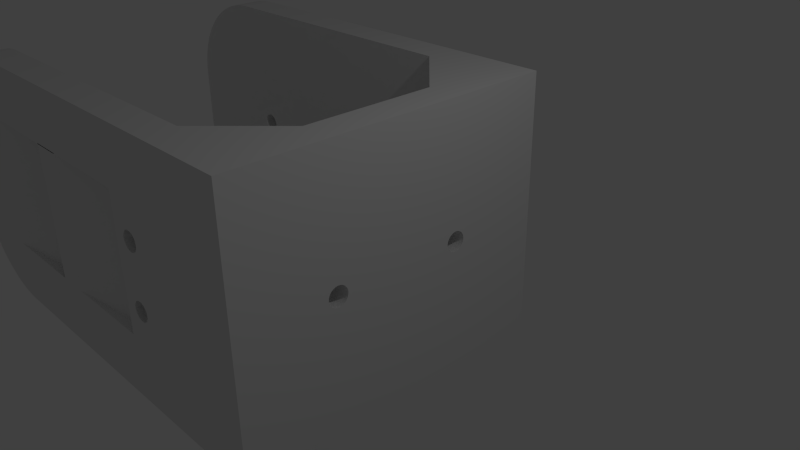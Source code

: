 # Source: holder_print.blend  (saved by Blender 2.69.0; exported with 4.5.12 LTS)
import bpy
from mathutils import Matrix  # noqa: F401  (used for matrix-valued properties, if any)

bpy.ops.wm.read_factory_settings(use_empty=True)
scene = bpy.context.scene
scene.name = 'Scene'

# ---- collections
col_collection_1 = bpy.data.collections.new('Collection 1'); scene.collection.children.link(col_collection_1)

# ---- world
world_world = bpy.data.worlds.new('World'); scene.world = world_world
world_world.color = (0.05088, 0.05088, 0.05088)
world_world.use_sun_shadow = False
world_world.sun_shadow_jitter_overblur = 0.0
world_world.cycles.sampling_method = 'MANUAL'
world_world.cycles.sample_map_resolution = 256

# ---- cameras
cam_camera = bpy.data.cameras.new('Camera')
cam_camera.clip_end = 100.0
cam_camera.lens = 35.0
cam_camera.sensor_width = 32.0
cam_camera.sensor_height = 18.0
cam_camera.ortho_scale = 7.314
cam_camera.dof.focus_distance = 0.0
cam_camera.dof.aperture_fstop = 128.0

# ---- lights
light_lamp = bpy.data.lights.new('Lamp', 'POINT')
light_lamp.transmission_factor = 0.0
light_lamp.cutoff_distance = 30.0
light_lamp.energy = 100.0
light_lamp.shadow_buffer_clip_start = 1.001
light_lamp.shadow_soft_size = 0.1
light_lamp.shadow_maximum_resolution = 0.006
light_lamp.use_absolute_resolution = True
light_lamp.cycles.use_multiple_importance_sampling = False

# ---- meshes
me_plane_001 = bpy.data.meshes.new('Plane.001')
me_plane_001.from_pydata([(0.003083, -2.0, 2.0), (-0.003085, -2.0, -2.0), (0.003085, 2.0, 2.0), (-0.003083, 2.0, -2.0), (-5.058, 2.0, -0.1308), (-5.084, 2.0, -0.1169), (-5.106, 2.0, -0.09819), (-5.125, 2.0, -0.07543), (-5.139, 2.0, -0.04948), (-5.147, 2.0, -0.02133), (-5.15, 2.0, 0.007939), (-5.147, 2.0, 0.0372), (-5.138, 2.0, 0.06532), (-5.125, 2.0, 0.09124), (-5.106, 2.0, 0.1139), (-5.083, 2.0, 0.1326), (-5.057, 2.0, 0.1464), (-5.029, 2.0, 0.1549), (-4.971, 2.0, 0.1548), (-4.942, 2.0, 0.1462), (-4.916, 2.0, 0.1323), (-4.894, 2.0, 0.1136), (-4.875, 2.0, 0.09085), (-4.861, 2.0, 0.0649), (-4.853, 2.0, 0.03675), (-4.85, 2.0, 0.007477), (-4.853, 2.0, -0.02178), (-4.862, 2.0, -0.04991), (-4.875, 2.0, -0.07582), (-4.894, 2.0, -0.09852), (-4.917, 2.0, -0.1171), (-4.943, 2.0, -0.131), (-4.971, 2.0, -0.1395), (-5.029, 2.0, -0.1394), (-1.003, -2.0, -1.998), (-0.9969, -2.0, 2.002), (-6.052, -2.0, -0.9907), (-1.952, -2.0, -0.997), (-1.948, -2.0, 1.097), (-6.048, -2.0, 1.103), (-6.456, -2.0, 0.6485), (-6.482, -2.0, 0.6347), (-6.505, -2.0, 0.6161), (-6.524, -2.0, 0.5934), (-6.538, -2.0, 0.5675), (-6.546, -2.0, 0.5394), (-1.656, -2.0, 0.6411), (-1.628, -2.0, 0.6496), (-1.57, -2.0, 0.6495), (-1.542, -2.0, 0.641), (-1.516, -2.0, 0.6271), (-1.493, -2.0, 0.6084), (-1.474, -2.0, 0.5856), (-1.461, -2.0, 0.5597), (-1.452, -2.0, 0.5315), (-1.449, -2.0, 0.5022), (-1.452, -2.0, 0.473), (-1.461, -2.0, 0.4449), (-1.475, -2.0, 0.4189), (-1.493, -2.0, 0.3962), (-1.516, -2.0, 0.3776), (-1.542, -2.0, 0.3638), (-6.428, -2.0, 0.657), (-6.37, -2.0, 0.6569), (-6.342, -2.0, 0.6484), (-1.571, -2.0, -0.3505), (-1.63, -2.0, -0.3504), (-1.57, -2.0, 0.3553), (-1.629, -2.0, 0.3554), (-1.657, -2.0, 0.364), (-1.683, -2.0, 0.3779), (-1.705, -2.0, 0.3966), (-1.724, -2.0, 0.4193), (-1.738, -2.0, 0.4453), (-1.746, -2.0, 0.4734), (-1.749, -2.0, 0.5027), (-1.746, -2.0, 0.532), (-1.738, -2.0, 0.5601), (-1.724, -2.0, 0.586), (-1.705, -2.0, 0.6087), (-1.682, -2.0, 0.6273), (-6.549, -2.0, 0.5101), (-6.546, -2.0, 0.4808), (-6.538, -2.0, 0.4527), (-6.524, -2.0, 0.4267), (-1.658, -2.0, -0.636), (-1.63, -2.0, -0.6446), (-1.572, -2.0, -0.6447), (-1.544, -2.0, -0.6362), (-1.518, -2.0, -0.6224), (-1.495, -2.0, -0.6038), (-1.476, -2.0, -0.5811), (-1.462, -2.0, -0.5551), (-1.454, -2.0, -0.527), (-1.451, -2.0, -0.4978), (-1.454, -2.0, -0.4685), (-1.462, -2.0, -0.4403), (-1.476, -2.0, -0.4144), (-1.495, -2.0, -0.3916), (-1.517, -2.0, -0.3729), (-1.543, -2.0, -0.359), (-1.658, -2.0, -0.3589), (-1.684, -2.0, -0.3727), (-1.707, -2.0, -0.3913), (-1.725, -2.0, -0.414), (-1.739, -2.0, -0.4399), (-1.748, -2.0, -0.468), (-1.751, -2.0, -0.4973), (-1.748, -2.0, -0.5266), (-1.739, -2.0, -0.5547), (-1.726, -2.0, -0.5807), (-1.707, -2.0, -0.6034), (-1.684, -2.0, -0.6221), (-6.505, -2.0, 0.404), (-6.483, -2.0, 0.3853), (-6.457, -2.0, 0.3714), (-6.43, -2.0, -0.343), (-6.371, -2.0, -0.3431), (-6.343, -2.0, -0.3516), (-6.429, -2.0, 0.3628), (-6.37, -2.0, 0.3627), (-6.342, -2.0, 0.3712), (-6.316, -2.0, 0.385), (-6.293, -2.0, 0.4036), (-6.275, -2.0, 0.4263), (-6.261, -2.0, 0.4523), (-6.252, -2.0, 0.4804), (-6.249, -2.0, 0.5096), (-6.252, -2.0, 0.5389), (-6.261, -2.0, 0.5671), (-6.274, -2.0, 0.593), (-6.293, -2.0, 0.6158), (-6.316, -2.0, 0.6345), (-6.344, -2.0, -0.6288), (-6.372, -2.0, -0.6373), (-6.43, -2.0, -0.6372), (-6.458, -2.0, -0.6286), (-6.484, -2.0, -0.6147), (-6.507, -2.0, -0.596), (-6.526, -2.0, -0.5733), (-6.539, -2.0, -0.5473), (-6.548, -2.0, -0.5192), (-6.551, -2.0, -0.4899), (-6.548, -2.0, -0.4606), (-6.539, -2.0, -0.4325), (-6.525, -2.0, -0.4066), (-6.507, -2.0, -0.3839), (-6.484, -2.0, -0.3653), (-6.458, -2.0, -0.3515), (-6.317, -2.0, -0.3655), (-6.295, -2.0, -0.3842), (-6.276, -2.0, -0.407), (-6.262, -2.0, -0.4329), (-6.254, -2.0, -0.4611), (-6.251, -2.0, -0.4904), (-6.254, -2.0, -0.5196), (-6.262, -2.0, -0.5477), (-6.276, -2.0, -0.5737), (-6.295, -2.0, -0.5964), (-6.318, -2.0, -0.615), (0.003085, 2.5, 2.0), (-0.003083, 2.5, -2.0), (-5.058, 2.5, -0.1308), (-5.084, 2.5, -0.1169), (-5.106, 2.5, -0.09819), (-5.125, 2.5, -0.07543), (-5.139, 2.5, -0.04948), (-5.147, 2.5, -0.02133), (-5.15, 2.5, 0.007939), (-5.147, 2.5, 0.0372), (-5.138, 2.5, 0.06532), (-5.125, 2.5, 0.09124), (-5.106, 2.5, 0.1139), (-5.083, 2.5, 0.1326), (-5.057, 2.5, 0.1464), (-5.029, 2.5, 0.1549), (-4.971, 2.5, 0.1548), (-4.942, 2.5, 0.1462), (-4.916, 2.5, 0.1323), (-4.894, 2.5, 0.1136), (-4.875, 2.5, 0.09085), (-4.861, 2.5, 0.0649), (-4.853, 2.5, 0.03675), (-4.85, 2.5, 0.007477), (-4.853, 2.5, -0.02178), (-4.862, 2.5, -0.04991), (-4.875, 2.5, -0.07582), (-4.894, 2.5, -0.09852), (-4.917, 2.5, -0.1171), (-4.943, 2.5, -0.131), (-4.971, 2.5, -0.1395), (-5.029, 2.5, -0.1394), (0.003087, -2.5, 2.0), (-0.003081, -2.5, -2.0), (-1.003, -2.5, -1.998), (-0.9969, -2.5, 2.002), (-6.052, -2.5, -0.9907), (-1.952, -2.5, -0.997), (-1.948, -2.5, 1.097), (-6.048, -2.5, 1.103), (-6.456, -2.5, 0.6485), (-6.482, -2.5, 0.6347), (-6.505, -2.5, 0.6161), (-6.524, -2.5, 0.5934), (-6.538, -2.5, 0.5675), (-6.546, -2.5, 0.5394), (-1.656, -2.5, 0.6411), (-1.628, -2.5, 0.6496), (-1.57, -2.5, 0.6495), (-1.542, -2.5, 0.641), (-1.516, -2.5, 0.6271), (-1.493, -2.5, 0.6084), (-1.474, -2.5, 0.5856), (-1.461, -2.5, 0.5597), (-1.452, -2.5, 0.5315), (-1.449, -2.5, 0.5022), (-1.452, -2.5, 0.473), (-1.461, -2.5, 0.4449), (-1.475, -2.5, 0.4189), (-1.493, -2.5, 0.3962), (-1.516, -2.5, 0.3776), (-1.542, -2.5, 0.3638), (-6.428, -2.5, 0.657), (-6.37, -2.5, 0.6569), (-6.342, -2.5, 0.6484), (-1.571, -2.5, -0.3505), (-1.63, -2.5, -0.3504), (-1.57, -2.5, 0.3553), (-1.629, -2.5, 0.3554), (-1.657, -2.5, 0.364), (-1.683, -2.5, 0.3779), (-1.705, -2.5, 0.3966), (-1.724, -2.5, 0.4193), (-1.738, -2.5, 0.4453), (-1.746, -2.5, 0.4734), (-1.749, -2.5, 0.5027), (-1.746, -2.5, 0.532), (-1.738, -2.5, 0.5601), (-1.724, -2.5, 0.586), (-1.705, -2.5, 0.6087), (-1.682, -2.5, 0.6273), (-6.549, -2.5, 0.5101), (-6.546, -2.5, 0.4808), (-6.538, -2.5, 0.4527), (-6.524, -2.5, 0.4267), (-1.658, -2.5, -0.636), (-1.63, -2.5, -0.6446), (-1.572, -2.5, -0.6447), (-1.544, -2.5, -0.6362), (-1.518, -2.5, -0.6224), (-1.495, -2.5, -0.6038), (-1.476, -2.5, -0.5811), (-1.462, -2.5, -0.5551), (-1.454, -2.5, -0.527), (-1.451, -2.5, -0.4978), (-1.454, -2.5, -0.4685), (-1.462, -2.5, -0.4403), (-1.476, -2.5, -0.4144), (-1.495, -2.5, -0.3916), (-1.517, -2.5, -0.3729), (-1.543, -2.5, -0.359), (-1.658, -2.5, -0.3589), (-1.684, -2.5, -0.3727), (-1.707, -2.5, -0.3913), (-1.725, -2.5, -0.414), (-1.739, -2.5, -0.4399), (-1.748, -2.5, -0.468), (-1.751, -2.5, -0.4973), (-1.748, -2.5, -0.5266), (-1.739, -2.5, -0.5547), (-1.726, -2.5, -0.5807), (-1.707, -2.5, -0.6034), (-1.684, -2.5, -0.6221), (-6.505, -2.5, 0.404), (-6.483, -2.5, 0.3853), (-6.457, -2.5, 0.3714), (-6.43, -2.5, -0.343), (-6.371, -2.5, -0.3431), (-6.343, -2.5, -0.3516), (-6.429, -2.5, 0.3628), (-6.37, -2.5, 0.3627), (-6.342, -2.5, 0.3712), (-6.316, -2.5, 0.385), (-6.293, -2.5, 0.4036), (-6.275, -2.5, 0.4263), (-6.261, -2.5, 0.4523), (-6.252, -2.5, 0.4804), (-6.249, -2.5, 0.5096), (-6.252, -2.5, 0.5389), (-6.261, -2.5, 0.5671), (-6.274, -2.5, 0.593), (-6.293, -2.5, 0.6158), (-6.316, -2.5, 0.6345), (-6.344, -2.5, -0.6288), (-6.372, -2.5, -0.6373), (-6.43, -2.5, -0.6372), (-6.458, -2.5, -0.6286), (-6.484, -2.5, -0.6147), (-6.507, -2.5, -0.596), (-6.526, -2.5, -0.5733), (-6.539, -2.5, -0.5473), (-6.548, -2.5, -0.5192), (-6.551, -2.5, -0.4899), (-6.548, -2.5, -0.4606), (-6.539, -2.5, -0.4325), (-6.525, -2.5, -0.4066), (-6.507, -2.5, -0.3839), (-6.484, -2.5, -0.3653), (-6.458, -2.5, -0.3515), (-6.317, -2.5, -0.3655), (-6.295, -2.5, -0.3842), (-6.276, -2.5, -0.407), (-6.262, -2.5, -0.4329), (-6.254, -2.5, -0.4611), (-6.251, -2.5, -0.4904), (-6.254, -2.5, -0.5196), (-6.262, -2.5, -0.5477), (-6.276, -2.5, -0.5737), (-6.295, -2.5, -0.5964), (-6.318, -2.5, -0.615), (-0.0001289, -1.125, -0.08334), (-8.888e-05, -1.139, -0.0574), (-4.55e-05, -1.147, -0.02926), (-3.749e-07, -1.15, -1.032e-07), (4.475e-05, -1.147, 0.02926), (8.814e-05, -1.139, 0.0574), (0.0001281, -1.125, 0.08334), (0.0001632, -1.106, 0.1061), (0.000192, -1.083, 0.1247), (0.0002133, -1.057, 0.1386), (0.0002265, -1.029, 0.1471), (0.000231, -1.0, 0.15), (0.0002265, -0.9707, 0.1471), (0.0002134, -0.9426, 0.1386), (0.000192, -0.9167, 0.1247), (0.0001633, -0.8939, 0.1061), (0.0001282, -0.8753, 0.08334), (8.823e-05, -0.8614, 0.0574), (4.484e-05, -0.8529, 0.02926), (-2.771e-07, -0.85, -1.074e-07), (-4.54e-05, -0.8529, -0.02926), (-8.879e-05, -0.8614, -0.0574), (-0.0001288, -0.8753, -0.08334), (-0.0001638, -0.8939, -0.1061), (-0.0001926, -0.9167, -0.1247), (-0.000214, -0.9426, -0.1386), (-0.0002272, -0.9707, -0.1471), (-0.0002316, -1.0, -0.15), (-0.0002272, -1.029, -0.1471), (-0.000214, -1.057, -0.1386), (-0.0001927, -1.083, -0.1247), (-0.0001639, -1.106, -0.1061), (-0.0001281, 1.125, -0.08334), (-8.814e-05, 1.139, -0.0574), (-4.475e-05, 1.147, -0.02926), (3.747e-07, 1.15, -3.239e-08), (4.55e-05, 1.147, 0.02926), (8.888e-05, 1.139, 0.0574), (0.0001289, 1.125, 0.08334), (0.0001639, 1.106, 0.1061), (0.0001927, 1.083, 0.1247), (0.000214, 1.057, 0.1386), (0.0002272, 1.029, 0.1471), (0.0002316, 1.0, 0.15), (0.0002272, 0.9707, 0.1471), (0.000214, 0.9426, 0.1386), (0.0001926, 0.9167, 0.1247), (0.0001638, 0.8939, 0.1061), (0.0001288, 0.8753, 0.08334), (8.879e-05, 0.8614, 0.0574), (4.54e-05, 0.8529, 0.02926), (2.769e-07, 0.85, -5.504e-08), (-4.484e-05, 0.8529, -0.02926), (-8.823e-05, 0.8614, -0.0574), (-0.0001282, 0.8753, -0.08334), (-0.0001633, 0.8939, -0.1061), (-0.000192, 0.9167, -0.1247), (-0.0002134, 0.9426, -0.1386), (-0.0002265, 0.9707, -0.1471), (-0.000231, 1.0, -0.15), (-0.0002265, 1.029, -0.1471), (-0.0002133, 1.057, -0.1386), (-0.000192, 1.083, -0.1247), (-0.0001632, 1.106, -0.1061), (0.5031, -2.0, 2.0), (0.4969, -2.0, -2.0), (0.5031, 2.0, 2.0), (0.4969, 2.0, -2.0), (0.5031, 2.5, 2.0), (0.4969, 2.5, -2.0), (0.5031, -2.5, 2.0), (0.4969, -2.5, -2.0), (0.4999, -1.125, -0.08364), (0.4999, -1.139, -0.05771), (0.5, -1.147, -0.02957), (0.5, -1.15, -0.0003085), (0.5, -1.147, 0.02896), (0.5001, -1.139, 0.05709), (0.5001, -1.125, 0.08303), (0.5002, -1.106, 0.1058), (0.5002, -1.083, 0.1244), (0.5002, -1.057, 0.1383), (0.5002, -1.029, 0.1468), (0.5002, -1.0, 0.1497), (0.5002, -0.9707, 0.1468), (0.5002, -0.9426, 0.1383), (0.5002, -0.9167, 0.1244), (0.5002, -0.8939, 0.1058), (0.5001, -0.8753, 0.08303), (0.5001, -0.8614, 0.05709), (0.5, -0.8529, 0.02896), (0.5, -0.85, -0.0003085), (0.5, -0.8529, -0.02957), (0.4999, -0.8614, -0.05771), (0.4999, -0.8753, -0.08364), (0.4998, -0.8939, -0.1064), (0.4998, -0.9167, -0.125), (0.4998, -0.9426, -0.1389), (0.4998, -0.9707, -0.1474), (0.4998, -1.0, -0.1503), (0.4998, -1.029, -0.1474), (0.4998, -1.057, -0.1389), (0.4998, -1.083, -0.125), (0.4998, -1.106, -0.1064), (0.4999, 1.125, -0.08364), (0.4999, 1.139, -0.05771), (0.5, 1.147, -0.02957), (0.5, 1.15, -0.0003084), (0.5, 1.147, 0.02896), (0.5001, 1.139, 0.05709), (0.5001, 1.125, 0.08303), (0.5002, 1.106, 0.1058), (0.5002, 1.083, 0.1244), (0.5002, 1.057, 0.1383), (0.5002, 1.029, 0.1468), (0.5002, 1.0, 0.1497), (0.5002, 0.9707, 0.1468), (0.5002, 0.9426, 0.1383), (0.5002, 0.9167, 0.1244), (0.5002, 0.8939, 0.1058), (0.5001, 0.8753, 0.08303), (0.5001, 0.8614, 0.05709), (0.5, 0.8529, 0.02896), (0.5, 0.85, -0.0003084), (0.5, 0.8529, -0.02957), (0.4999, 0.8614, -0.05771), (0.4999, 0.8753, -0.08364), (0.4998, 0.8939, -0.1064), (0.4998, 0.9167, -0.125), (0.4998, 0.9426, -0.1389), (0.4998, 0.9707, -0.1474), (0.4998, 1.0, -0.1503), (0.4998, 1.029, -0.1474), (0.4998, 1.057, -0.1389), (0.4998, 1.083, -0.125), (0.4998, 1.106, -0.1064), (-5.497, 2.0, 2.008), (-6.999, 2.0, 0.5108), (-5.884, 2.0, 1.006), (-5.615, 2.0, 2.004), (-5.732, 2.0, 1.99), (-5.847, 2.0, 1.968), (-5.961, 2.0, 1.936), (-6.071, 2.0, 1.895), (-6.178, 2.0, 1.846), (-6.281, 2.0, 1.789), (-6.379, 2.0, 1.723), (-6.472, 2.0, 1.651), (-6.558, 2.0, 1.571), (-6.638, 2.0, 1.484), (-6.711, 2.0, 1.392), (-6.777, 2.0, 1.294), (-6.835, 2.0, 1.192), (-6.884, 2.0, 1.085), (-6.925, 2.0, 0.9742), (-6.957, 2.0, 0.8609), (-6.98, 2.0, 0.7454), (-6.994, 2.0, 0.6285), (-7.001, 2.0, -0.4892), (-5.503, 2.0, -1.992), (-5.974, 2.0, -0.898), (-6.996, 2.0, -0.6069), (-6.983, 2.0, -0.7239), (-6.96, 2.0, -0.8394), (-6.928, 2.0, -0.9528), (-6.887, 2.0, -1.063), (-6.838, 2.0, -1.17), (-6.781, 2.0, -1.273), (-6.716, 2.0, -1.371), (-6.643, 2.0, -1.464), (-6.563, 2.0, -1.551), (-6.477, 2.0, -1.631), (-6.384, 2.0, -1.704), (-6.286, 2.0, -1.769), (-6.184, 2.0, -1.827), (-6.077, 2.0, -1.876), (-5.966, 2.0, -1.917), (-5.853, 2.0, -1.95), (-5.738, 2.0, -1.973), (-5.621, 2.0, -1.987), (-7.001, -2.0, -0.4892), (-5.503, -2.0, -1.992), (-6.305, -2.0, -0.9907), (-6.996, -2.0, -0.6069), (-6.983, -2.0, -0.7239), (-6.96, -2.0, -0.8394), (-6.928, -2.0, -0.9528), (-6.887, -2.0, -1.063), (-6.838, -2.0, -1.17), (-6.781, -2.0, -1.273), (-6.716, -2.0, -1.371), (-6.643, -2.0, -1.464), (-6.563, -2.0, -1.551), (-6.477, -2.0, -1.631), (-6.384, -2.0, -1.704), (-6.286, -2.0, -1.769), (-6.184, -2.0, -1.827), (-6.077, -2.0, -1.876), (-5.966, -2.0, -1.917), (-5.853, -2.0, -1.95), (-5.738, -2.0, -1.973), (-5.621, -2.0, -1.987), (-5.497, -2.0, 2.008), (-6.999, -2.0, 0.5108), (-5.615, -2.0, 2.004), (-5.732, -2.0, 1.99), (-5.847, -2.0, 1.968), (-5.961, -2.0, 1.936), (-6.071, -2.0, 1.895), (-6.178, -2.0, 1.846), (-6.281, -2.0, 1.789), (-6.379, -2.0, 1.723), (-6.472, -2.0, 1.651), (-6.558, -2.0, 1.571), (-6.638, -2.0, 1.484), (-6.711, -2.0, 1.392), (-6.777, -2.0, 1.294), (-6.835, -2.0, 1.192), (-6.884, -2.0, 1.085), (-6.925, -2.0, 0.9742), (-6.957, -2.0, 0.8609), (-6.98, -2.0, 0.7454), (-6.994, -2.0, 0.6285), (-6.999, 2.5, 0.5108), (-5.497, 2.5, 2.008), (-5.886, 2.5, 1.003), (-6.994, 2.5, 0.6285), (-6.98, 2.5, 0.7454), (-6.957, 2.5, 0.8609), (-6.925, 2.5, 0.9742), (-6.884, 2.5, 1.085), (-6.835, 2.5, 1.192), (-6.777, 2.5, 1.294), (-6.711, 2.5, 1.392), (-6.638, 2.5, 1.484), (-6.558, 2.5, 1.571), (-6.472, 2.5, 1.651), (-6.379, 2.5, 1.723), (-6.281, 2.5, 1.789), (-6.178, 2.5, 1.846), (-6.071, 2.5, 1.895), (-5.961, 2.5, 1.936), (-5.847, 2.5, 1.968), (-5.732, 2.5, 1.99), (-5.615, 2.5, 2.004), (-5.503, 2.5, -1.992), (-7.001, 2.5, -0.4892), (-5.918, 2.5, -0.9531), (-5.621, 2.5, -1.987), (-5.738, 2.5, -1.973), (-5.853, 2.5, -1.95), (-5.966, 2.5, -1.917), (-6.077, 2.5, -1.876), (-6.184, 2.5, -1.827), (-6.286, 2.5, -1.769), (-6.384, 2.5, -1.704), (-6.477, 2.5, -1.631), (-6.563, 2.5, -1.551), (-6.643, 2.5, -1.464), (-6.716, 2.5, -1.371), (-6.781, 2.5, -1.273), (-6.838, 2.5, -1.17), (-6.887, 2.5, -1.063), (-6.928, 2.5, -0.9528), (-6.96, 2.5, -0.8394), (-6.983, 2.5, -0.7239), (-6.996, 2.5, -0.6069), (-5.503, -2.5, -1.992), (-7.001, -2.5, -0.4892), (-6.261, -2.499, -1.292), (-5.621, -2.5, -1.987), (-5.738, -2.5, -1.973), (-5.853, -2.5, -1.95), (-5.966, -2.5, -1.917), (-6.077, -2.5, -1.876), (-6.184, -2.5, -1.827), (-6.286, -2.5, -1.769), (-6.384, -2.5, -1.704), (-6.477, -2.5, -1.631), (-6.563, -2.5, -1.551), (-6.643, -2.5, -1.464), (-6.716, -2.5, -1.371), (-6.781, -2.5, -1.273), (-6.838, -2.5, -1.17), (-6.887, -2.5, -1.063), (-6.928, -2.5, -0.9528), (-6.96, -2.5, -0.8394), (-6.983, -2.5, -0.7239), (-6.996, -2.5, -0.6069), (-6.999, -2.5, 0.5108), (-5.497, -2.5, 2.008), (-6.994, -2.5, 0.6285), (-6.98, -2.5, 0.7454), (-6.957, -2.5, 0.8609), (-6.925, -2.5, 0.9742), (-6.884, -2.5, 1.085), (-6.835, -2.5, 1.192), (-6.777, -2.5, 1.294), (-6.711, -2.5, 1.392), (-6.638, -2.5, 1.484), (-6.558, -2.5, 1.571), (-6.472, -2.5, 1.651), (-6.379, -2.5, 1.723), (-6.281, -2.5, 1.789), (-6.178, -2.5, 1.846), (-6.071, -2.5, 1.895), (-5.961, -2.5, 1.936), (-5.847, -2.5, 1.968), (-5.732, -2.5, 1.99), (-5.615, -2.5, 2.004), (-6.05, -2.5, 0.009329), (-1.95, -2.5, 0.003007), (-1.949, -2.5, 0.503), (-1.951, -2.5, -0.497), (0.5, -2.5, -0.0003085), (0.5015, -2.5, 0.9997), (0.4985, -2.5, -1.0), (0.5023, -2.5, 1.5), (0.4977, -2.5, -1.5), (0.5008, -2.5, 0.4997), (0.4992, -2.5, -0.5003), (0.5027, -2.5, 1.75), (0.4973, -2.5, -1.75), (0.5004, -2.5, 0.2497), (0.4996, -2.5, -0.2503), (0.5019, -2.5, 1.25), (0.4981, -2.5, -1.25), (0.5012, -2.5, 0.7497), (0.4988, -2.5, -0.7503), (-1.95, -2.0, 0.003007), (-1.949, -2.0, 0.503), (-1.951, -2.0, -0.497), (-1.949, -2.0, 0.753), (-1.951, -2.0, -0.747), (-1.95, -2.0, 0.253), (-1.95, -2.0, -0.247), (-6.518e-07, -2.0, -9.139e-08), (-0.001543, -2.0, -1.0), (-2.977, -2.0, -0.9954), (-4.002, -2.25, -0.9938), (-0.0007716, -2.0, -0.5), (-6.052, -2.25, -0.9907), (-1.952, -2.25, -0.997), (-0.0003861, -2.0, -0.25), (0.0003848, -2.0, 0.25), (-4.002, -2.5, -0.9938), (-0.001157, -2.0, -0.75), (-4.002, -2.0, -0.9938), (-6.05, -2.0, 0.009329), (-6.051, -2.0, -0.4907), (-6.049, -2.0, 0.5093), (-6.051, -2.0, -0.7407), (-6.049, -2.0, 0.7593), (-6.05, -2.0, -0.2407), (-6.05, -2.0, 0.2593), (-2.977, -2.5, -0.9954), (-1.952, -2.375, -0.997), (-6.052, -2.375, -0.9907), (-4.002, -2.125, -0.9938), (-2.977, -2.25, -0.9954), (-5.027, -2.25, -0.9923), (-6.052, -2.125, -0.9907), (-1.952, -2.125, -0.997), (-5.027, -2.5, -0.9923), (-5.027, -2.0, -0.9923), (-4.002, -2.375, -0.9938), (-5.027, -2.375, -0.9923), (-5.027, -2.125, -0.9923), (-2.977, -2.125, -0.9954), (-2.977, -2.375, -0.9954), (-2.464, -2.0, -0.9962), (-2.464, -2.5, -0.9962), (-1.952, -2.438, -0.997), (-6.052, -2.438, -0.9907), (-4.002, -2.062, -0.9938), (-2.464, -2.25, -0.9962), (-5.539, -2.25, -0.9915), (-6.052, -2.062, -0.9907), (-1.952, -2.062, -0.997), (-5.539, -2.5, -0.9915), (-5.539, -2.0, -0.9915), (-4.002, -2.313, -0.9938), (-3.489, -2.0, -0.9946), (-3.489, -2.5, -0.9946), (-1.952, -2.313, -0.997), (-6.052, -2.312, -0.9907), (-4.002, -2.188, -0.9938), (-3.489, -2.25, -0.9946), (-4.514, -2.25, -0.993), (-6.052, -2.187, -0.9907), (-1.952, -2.188, -0.997), (-4.514, -2.5, -0.993), (-4.514, -2.0, -0.993), (-4.002, -2.438, -0.9938), (-5.539, -2.375, -0.9915), (-4.514, -2.375, -0.993), (-5.027, -2.313, -0.9923), (-5.027, -2.438, -0.9923), (-5.539, -2.125, -0.9915), (-4.514, -2.125, -0.993), (-5.027, -2.062, -0.9923), (-5.027, -2.187, -0.9923), (-3.489, -2.125, -0.9946), (-2.464, -2.125, -0.9962), (-2.977, -2.062, -0.9954), (-2.977, -2.188, -0.9954), (-3.489, -2.375, -0.9946), (-2.464, -2.375, -0.9962), (-2.977, -2.313, -0.9954), (-2.977, -2.438, -0.9954), (-5.539, -2.438, -0.9915), (-5.539, -2.187, -0.9915), (-3.489, -2.188, -0.9946), (-3.489, -2.438, -0.9946), (-5.539, -2.313, -0.9915), (-4.514, -2.313, -0.993), (-4.514, -2.438, -0.993), (-5.539, -2.062, -0.9915), (-4.514, -2.062, -0.993), (-4.514, -2.187, -0.993), (-3.489, -2.062, -0.9946), (-2.464, -2.062, -0.9962), (-2.464, -2.188, -0.9962), (-3.489, -2.313, -0.9946), (-2.464, -2.313, -0.9962), (-2.464, -2.438, -0.9962), (-3.998, -2.0, 1.1), (-3.998, -2.5, 1.1), (-6.048, -2.25, 1.103), (-1.948, -2.25, 1.097), (-3.998, -2.25, 1.1), (-5.023, -2.0, 1.102), (-5.023, -2.5, 1.102), (-6.048, -2.375, 1.103), (-1.948, -2.375, 1.097), (-2.973, -2.0, 1.098), (-2.973, -2.5, 1.098), (-6.048, -2.125, 1.103), (-1.948, -2.125, 1.097), (-2.973, -2.25, 1.098), (-5.023, -2.25, 1.102), (-3.998, -2.125, 1.1), (-3.998, -2.375, 1.1), (-2.973, -2.375, 1.098), (-2.973, -2.125, 1.098), (-5.023, -2.125, 1.102), (-5.023, -2.375, 1.102), (-5.536, -2.0, 1.102), (-5.536, -2.5, 1.102), (-6.048, -2.438, 1.103), (-1.948, -2.438, 1.097), (-2.461, -2.0, 1.098), (-2.461, -2.5, 1.098), (-6.048, -2.062, 1.103), (-1.948, -2.062, 1.097), (-2.461, -2.25, 1.098), (-5.536, -2.25, 1.102), (-3.998, -2.062, 1.1), (-3.998, -2.313, 1.1), (-4.511, -2.0, 1.101), (-4.511, -2.5, 1.101), (-6.048, -2.312, 1.103), (-1.948, -2.313, 1.097), (-3.486, -2.0, 1.099), (-3.486, -2.5, 1.099), (-6.048, -2.187, 1.103), (-1.948, -2.188, 1.097), (-3.486, -2.25, 1.099), (-4.511, -2.25, 1.101), (-3.998, -2.188, 1.1), (-3.998, -2.438, 1.1), (-2.461, -2.375, 1.098), (-3.486, -2.375, 1.099), (-2.973, -2.313, 1.098), (-2.973, -2.438, 1.098), (-2.461, -2.125, 1.098), (-3.486, -2.125, 1.099), (-2.973, -2.062, 1.098), (-2.973, -2.188, 1.098), (-4.511, -2.125, 1.101), (-5.536, -2.125, 1.102), (-5.023, -2.062, 1.102), (-5.023, -2.187, 1.102), (-4.511, -2.375, 1.101), (-5.536, -2.375, 1.102), (-5.023, -2.313, 1.102), (-5.023, -2.438, 1.102), (-2.461, -2.438, 1.098), (-2.461, -2.188, 1.098), (-4.511, -2.187, 1.101), (-4.511, -2.438, 1.101), (-2.461, -2.313, 1.098), (-3.486, -2.313, 1.099), (-3.486, -2.438, 1.099), (-2.461, -2.062, 1.098), (-3.486, -2.062, 1.099), (-3.486, -2.188, 1.099), (-4.511, -2.062, 1.101), (-5.536, -2.062, 1.102), (-5.536, -2.187, 1.102), (-4.511, -2.313, 1.101), (-5.536, -2.313, 1.102), (-5.536, -2.438, 1.102), (-1.948, -2.0, 1.108), (-6.048, -2.5, 1.114), (-2.973, -2.0, 1.11), (-3.998, -2.25, 1.111), (-1.948, -2.25, 1.108), (-3.998, -2.5, 1.111), (-6.048, -2.375, 1.114), (-3.998, -2.125, 1.111), (-5.023, -2.25, 1.113), (-6.048, -2.125, 1.114), (-5.023, -2.0, 1.113), (-5.023, -2.375, 1.113), (-2.973, -2.125, 1.11), (-2.973, -2.375, 1.11), (-6.048, -2.438, 1.114), (-3.998, -2.062, 1.111), (-5.536, -2.25, 1.114), (-6.048, -2.062, 1.114), (-1.948, -2.062, 1.108), (-5.536, -2.5, 1.114), (-5.536, -2.0, 1.114), (-3.998, -2.313, 1.111), (-3.486, -2.0, 1.11), (-3.486, -2.5, 1.11), (-1.948, -2.313, 1.108), (-6.048, -2.312, 1.114), (-3.486, -2.25, 1.11), (-4.511, -2.375, 1.112), (-5.023, -2.438, 1.113), (-4.511, -2.125, 1.112), (-5.023, -2.187, 1.113), (-2.461, -2.125, 1.109), (-2.973, -2.188, 1.11), (-2.461, -2.375, 1.109), (-2.973, -2.438, 1.11), (-5.536, -2.438, 1.114), (-3.486, -2.188, 1.11), (-3.486, -2.438, 1.11), (-5.536, -2.313, 1.114), (-4.511, -2.313, 1.112), (-5.536, -2.062, 1.114), (-4.511, -2.187, 1.112), (-3.486, -2.062, 1.11), (-2.461, -2.062, 1.109), (-2.461, -2.313, 1.109), (-0.003084, 1.0, -2.0), (-0.003084, 1.788e-07, -2.0), (-0.003084, -1.0, -2.0), (-0.003084, 0.5, -2.0), (-0.003084, -1.5, -2.0), (-0.003084, -0.5, -2.0), (-0.6636, -2.0, -1.66), (0.003084, -1.788e-07, 2.0), (0.003084, -1.0, 2.0), (0.003084, 1.0, 2.0), (0.001734, -2.0, 1.0), (-0.6801, -2.0, 1.684), (-2.747, 2.0, 2.004), (-1.372, 2.0, 2.002), (-4.122, 2.0, 2.006), (-1.0, 2.0, 2.001), (-4.809, 2.0, 2.007), (-2.059, 2.0, 2.003), (-3.434, 2.0, 2.005), (6.517e-07, 2.0, 0.0), (-0.001541, 2.0, -1.0), (0.001543, 2.0, 1.0), (-2.753, 2.0, -1.996), (-1.0, 2.0, -1.998), (-4.128, 2.0, -1.994), (-4.816, 2.0, -1.993), (-2.066, 2.0, -1.997), (-3.441, 2.0, -1.995)], [], [(20, 19, 177, 178), (5, 4, 162, 163), (25, 24, 182, 183), (10, 9, 167, 168), (30, 29, 187, 188), (15, 14, 172, 173), (4, 33, 191, 162), (19, 18, 176, 177), (23, 22, 180, 181), (8, 7, 165, 166), (13, 12, 170, 171), (28, 27, 185, 186), (21, 20, 178, 179), (6, 5, 163, 164), (26, 25, 183, 184), (11, 10, 168, 169), (31, 30, 188, 189), (16, 15, 173, 174), (9, 8, 166, 167), (24, 23, 181, 182), (29, 28, 186, 187), (14, 13, 171, 172), (478, 457, 543, 566), (22, 21, 179, 180), (7, 6, 164, 165), (27, 26, 184, 185), (12, 11, 169, 170), (17, 16, 174, 175), (32, 31, 189, 190), (18, 17, 175, 176), (33, 32, 190, 191), (543, 545, 177, 176, 175, 174, 173, 172, 171, 170, 169, 168, 167, 166, 165, 164, 163, 162, 567, 566), (54, 53, 213, 214), (57, 56, 216, 217), (58, 57, 217, 218), (82, 83, 243, 242), (69, 68, 228, 229), (70, 69, 229, 230), (73, 72, 232, 233), (74, 73, 233, 234), (77, 76, 236, 237), (78, 77, 237, 238), (45, 81, 241, 205), (89, 249, 250, 90), (90, 250, 251, 91), (93, 253, 254, 94), (94, 254, 255, 95), (97, 257, 258, 98), (98, 258, 259, 99), (66, 226, 261, 101), (101, 261, 262, 102), (104, 264, 265, 105), (105, 265, 266, 106), (108, 268, 269, 109), (109, 269, 270, 110), (48, 47, 207, 208), (84, 113, 273, 244), (86, 246, 247, 87), (120, 121, 281, 280), (121, 122, 282, 281), (124, 125, 285, 284), (125, 126, 286, 285), (128, 129, 289, 288), (129, 130, 290, 289), (137, 136, 296, 297), (138, 137, 297, 298), (141, 140, 300, 301), (142, 141, 301, 302), (145, 144, 304, 305), (146, 145, 305, 306), (149, 118, 278, 309), (152, 151, 311, 312), (153, 152, 312, 313), (156, 155, 315, 316), (157, 156, 316, 317), (41, 42, 202, 201), (51, 50, 210, 211), (55, 54, 214, 215), (59, 58, 218, 219), (43, 44, 204, 203), (71, 70, 230, 231), (75, 74, 234, 235), (79, 78, 238, 239), (81, 82, 242, 241), (87, 247, 248, 88), (91, 251, 252, 92), (95, 255, 256, 96), (102, 262, 263, 103), (106, 266, 267, 107), (110, 270, 271, 111), (63, 62, 222, 223), (68, 67, 227, 228), (113, 114, 274, 273), (119, 120, 280, 279), (117, 116, 276, 277), (118, 117, 277, 278), (122, 123, 283, 282), (126, 127, 287, 286), (130, 131, 291, 290), (139, 138, 298, 299), (143, 142, 302, 303), (147, 146, 306, 307), (150, 149, 309, 310), (154, 153, 313, 314), (158, 157, 317, 318), (500, 523, 609, 588), (42, 43, 203, 202), (52, 51, 211, 212), (56, 55, 215, 216), (72, 71, 231, 232), (76, 75, 235, 236), (80, 79, 239, 240), (83, 84, 244, 243), (88, 248, 249, 89), (92, 252, 253, 93), (96, 256, 257, 97), (103, 263, 264, 104), (107, 267, 268, 108), (111, 271, 272, 112), (65, 225, 226, 66), (135, 134, 294, 295), (123, 124, 284, 283), (127, 128, 288, 287), (131, 132, 292, 291), (136, 135, 295, 296), (140, 139, 299, 300), (144, 143, 303, 304), (151, 150, 310, 311), (155, 154, 314, 315), (159, 158, 318, 319), (40, 41, 201, 200), (44, 45, 205, 204), (62, 40, 200, 222), (49, 48, 208, 209), (50, 49, 209, 210), (53, 52, 212, 213), (325, 326, 398, 397), (363, 362, 434, 435), (324, 325, 397, 396), (346, 347, 419, 418), (330, 331, 403, 402), (373, 372, 444, 445), (379, 378, 450, 451), (357, 356, 428, 429), (340, 341, 413, 412), (378, 377, 449, 450), (362, 361, 433, 434), (339, 340, 412, 411), (345, 346, 418, 417), (323, 324, 396, 395), (329, 330, 402, 401), (367, 366, 438, 439), (372, 371, 443, 444), (350, 351, 423, 422), (328, 329, 401, 400), (334, 335, 407, 406), (356, 355, 427, 428), (377, 376, 448, 449), (355, 354, 426, 427), (383, 382, 454, 455), (361, 360, 432, 433), (338, 339, 411, 410), (322, 323, 395, 394), (344, 345, 417, 416), (382, 381, 453, 454), (366, 365, 437, 438), (343, 344, 416, 415), (371, 370, 442, 443), (327, 328, 400, 399), (349, 350, 422, 421), (333, 334, 406, 405), (370, 369, 441, 442), (376, 375, 447, 448), (354, 353, 425, 426), (332, 333, 405, 404), (360, 359, 431, 432), (337, 338, 410, 409), (321, 322, 394, 393), (381, 380, 452, 453), (359, 358, 430, 431), (365, 364, 436, 437), (342, 343, 415, 414), (326, 327, 399, 398), (348, 349, 421, 420), (347, 348, 420, 419), (375, 374, 446, 447), (331, 332, 404, 403), (374, 373, 445, 446), (380, 379, 451, 452), (358, 357, 429, 430), (364, 363, 435, 436), (341, 342, 414, 413), (456, 459, 458), (459, 460, 458), (460, 461, 458), (461, 462, 458), (462, 463, 458), (463, 464, 458), (464, 465, 458), (465, 466, 458), (466, 467, 458), (467, 468, 458), (468, 469, 458), (469, 470, 458), (470, 471, 458), (471, 472, 458), (472, 473, 458), (473, 474, 458), (474, 475, 458), (475, 476, 458), (476, 477, 458), (477, 457, 458), (478, 481, 480), (481, 482, 480), (482, 483, 480), (483, 484, 480), (484, 485, 480), (485, 486, 480), (486, 487, 480), (487, 488, 480), (488, 489, 480), (489, 490, 480), (490, 491, 480), (491, 492, 480), (492, 493, 480), (493, 494, 480), (494, 495, 480), (495, 496, 480), (496, 497, 480), (497, 498, 480), (498, 499, 480), (499, 479, 480), (500, 503, 502), (503, 504, 502), (504, 505, 502), (505, 506, 502), (506, 507, 502), (507, 508, 502), (508, 509, 502), (509, 510, 502), (510, 511, 502), (511, 512, 502), (512, 513, 502), (513, 514, 502), (514, 515, 502), (515, 516, 502), (516, 517, 502), (517, 518, 502), (518, 519, 502), (519, 520, 502), (520, 521, 502), (521, 501, 502), (543, 546, 545), (546, 547, 545), (547, 548, 545), (548, 549, 545), (549, 550, 545), (550, 551, 545), (551, 552, 545), (552, 553, 545), (553, 554, 545), (554, 555, 545), (555, 556, 545), (556, 557, 545), (557, 558, 545), (558, 559, 545), (559, 560, 545), (560, 561, 545), (561, 562, 545), (562, 563, 545), (563, 564, 545), (564, 544, 545), (565, 568, 567), (568, 569, 567), (569, 570, 567), (570, 571, 567), (571, 572, 567), (572, 573, 567), (573, 574, 567), (574, 575, 567), (575, 576, 567), (576, 577, 567), (577, 578, 567), (578, 579, 567), (579, 580, 567), (580, 581, 567), (581, 582, 567), (582, 583, 567), (583, 584, 567), (584, 585, 567), (585, 586, 567), (586, 566, 567), (590, 591, 589), (591, 592, 589), (592, 593, 589), (593, 594, 589), (594, 595, 589), (595, 596, 589), (596, 597, 589), (597, 598, 589), (598, 599, 589), (599, 600, 589), (600, 601, 589), (601, 602, 589), (602, 603, 589), (603, 604, 589), (604, 605, 589), (605, 606, 589), (606, 607, 589), (607, 608, 589), (478, 566, 586, 481), (481, 586, 585, 482), (482, 585, 584, 483), (483, 584, 583, 484), (484, 583, 582, 485), (485, 582, 581, 486), (486, 581, 580, 487), (487, 580, 579, 488), (488, 579, 578, 489), (489, 578, 577, 490), (490, 577, 576, 491), (491, 576, 575, 492), (492, 575, 574, 493), (493, 574, 573, 494), (494, 573, 572, 495), (495, 572, 571, 496), (496, 571, 570, 497), (497, 570, 569, 498), (498, 569, 568, 499), (499, 568, 565, 479), (456, 544, 564, 459), (459, 564, 563, 460), (460, 563, 562, 461), (461, 562, 561, 462), (462, 561, 560, 463), (463, 560, 559, 464), (464, 559, 558, 465), (465, 558, 557, 466), (466, 557, 556, 467), (467, 556, 555, 468), (468, 555, 554, 469), (469, 554, 553, 470), (470, 553, 552, 471), (471, 552, 551, 472), (472, 551, 550, 473), (473, 550, 549, 474), (474, 549, 548, 475), (475, 548, 547, 476), (476, 547, 546, 477), (477, 546, 543, 457), (609, 523, 542, 611), (611, 542, 541, 612), (612, 541, 540, 613), (613, 540, 539, 614), (614, 539, 538, 615), (615, 538, 537, 616), (616, 537, 536, 617), (617, 536, 535, 618), (618, 535, 534, 619), (619, 534, 533, 620), (620, 533, 532, 621), (621, 532, 531, 622), (622, 531, 530, 623), (623, 530, 529, 624), (624, 529, 528, 625), (625, 528, 527, 626), (626, 527, 526, 627), (627, 526, 525, 628), (628, 525, 524, 629), (629, 524, 522, 610), (500, 588, 608, 503), (503, 608, 607, 504), (504, 607, 606, 505), (505, 606, 605, 506), (506, 605, 604, 507), (507, 604, 603, 508), (508, 603, 602, 509), (509, 602, 601, 510), (510, 601, 600, 511), (511, 600, 599, 512), (512, 599, 598, 513), (513, 598, 597, 514), (514, 597, 596, 515), (515, 596, 595, 516), (516, 595, 594, 517), (517, 594, 593, 518), (518, 593, 592, 519), (519, 592, 591, 520), (520, 591, 590, 521), (521, 590, 587, 501), (458, 457, 478, 480, 9, 10, 11, 12, 13, 14, 15, 16, 17, 18, 19, 20), (302, 608, 588, 305, 304, 303), (807, 772, 198, 770), (38, 774, 758, 786, 749, 782, 754, 770, 198, 632, 631, 633, 197, 692, 676, 704, 662, 710, 682, 698, 37, 653, 651, 655, 649, 654, 650, 652), (737, 681, 832, 863), (36, 697, 681, 709, 661, 705, 677, 693, 196, 630, 199, 769, 753, 781, 748, 785, 757, 773, 39, 672, 670, 674, 668, 673, 669, 671), (148, 147, 307, 308), (134, 133, 159, 319, 293, 294), (116, 148, 308, 276), (63, 223, 224, 292, 132, 64), (204, 205, 241, 242, 243, 609, 611), (616, 617, 199), (199, 223, 616), (224, 223, 199, 630, 282, 283, 284, 285, 286, 287, 288, 289, 290, 291, 292), (201, 202, 203, 204, 611, 612, 613, 614, 615, 616, 223, 222, 200), (589, 317, 316, 630), (317, 589, 319, 318), (293, 319, 589, 608, 302, 301, 300, 299, 298, 297, 296, 295, 294), (244, 273, 274, 307, 306, 305, 588, 609, 243), (119, 279, 275, 115), (115, 275, 274, 114), (281, 282, 630, 316, 315, 314, 313, 312, 311, 310, 309, 280), (275, 279, 280, 309, 278, 277, 276, 308, 307, 274), (67, 61, 221, 227), (61, 60, 220, 221), (60, 59, 219, 220), (47, 46, 206, 207), (46, 80, 240, 206), (65, 100, 260, 225), (100, 99, 259, 260), (86, 85, 245, 246), (85, 112, 272, 245), (196, 589, 630), (196, 699, 683, 711, 665, 703, 675, 691, 197, 391, 193, 194, 587, 590, 589), (263, 631, 633, 268, 267, 266, 265, 264), (198, 240, 239, 238, 237, 236, 632), (249, 250, 251, 252, 253, 254, 636, 646, 638, 642, 391), (246, 247, 248, 249, 391, 197, 633, 268, 269, 270, 271, 272, 245), (199, 617, 618, 619, 620, 621, 622, 623, 624, 625, 626, 627, 628, 629, 610, 195, 192, 390, 641, 637, 645, 635, 647, 639, 643, 634, 644, 640, 648, 636, 254, 255, 256, 257, 258, 259, 260, 225, 226, 261, 262, 263, 631, 632, 236, 235, 234, 233, 232, 231, 230, 229, 228, 227, 221, 220, 219, 218, 217, 216, 215, 214, 213, 212, 211, 210, 209, 208, 207, 206, 240, 198, 772, 756, 784, 747, 780, 752, 768), (110, 111, 112, 85, 37, 653), (70, 71, 654, 649), (134, 502, 36, 159, 133), (535, 672, 39, 533, 534), (127, 670, 672, 128), (671, 669, 673, 668, 674, 670, 127, 126, 125, 124, 123, 122, 121, 120, 119, 115, 114, 113, 84, 83, 82, 81, 45, 44, 43, 42, 41, 40, 62, 63, 64, 132, 131, 130, 129, 128, 672, 535, 536, 537, 538, 539, 540, 541, 542, 523, 500, 502, 134, 135, 136, 137, 138, 139, 140, 141, 142, 143, 144, 145, 146, 147, 148, 116, 117, 118, 149, 150, 151, 152, 153, 154, 155, 156, 157, 158, 159, 36), (610, 522, 35, 0, 390, 192, 195), (35, 879, 878, 876), (587, 194, 34, 501), (1, 34, 194, 193), (193, 391, 1), (3, 868, 871, 869, 873, 870, 872, 1, 391, 385, 387), (565, 161, 389, 387, 3, 891, 894, 890, 895, 892, 893, 479), (0, 876, 875, 877, 2, 386, 384, 390), (386, 388, 160, 544, 456, 884, 882, 886, 880, 885, 881, 883, 2), (177, 545, 544, 160, 388, 389, 161, 565, 567, 162, 191, 190, 189, 188, 187, 186, 185, 184, 183, 182, 181, 180, 179, 178), (883, 877, 2), (369, 368, 440, 441), (368, 367, 439, 440), (353, 352, 424, 425), (352, 383, 455, 424), (320, 392, 423, 351), (321, 393, 392, 320), (337, 409, 408, 336), (336, 408, 407, 335), (412, 413, 444, 443, 442, 411), (395, 634, 644, 394), (384, 386, 388, 389, 387, 385, 391, 642, 638, 646, 636, 648, 640, 644, 394, 393, 392, 423, 422, 421, 420, 419, 418, 417, 416, 415, 414, 413, 444, 445, 446, 447, 448, 449, 450, 451, 452, 453, 454, 455, 424, 425, 426, 427, 428, 429, 430, 431, 432, 433, 434, 435, 436, 437, 438, 439, 440, 441, 442, 411, 410, 409, 408, 407, 406, 405, 404, 403, 402, 401, 400, 399, 398, 397, 396, 395, 634, 643, 639, 647, 635, 645, 637, 641, 390), (322, 656, 664, 323), (340, 339, 371, 372), (731, 696, 661), (707, 725, 855, 849), (662, 744, 867, 827), (734, 714, 677), (659, 732, 859, 826), (736, 711, 683), (737, 718, 681), (738, 719, 687), (739, 708, 680), (740, 722, 678), (741, 724, 688), (742, 725, 679), (743, 726, 685), (744, 728, 689), (745, 729, 675), (714, 730, 693), (704, 662, 827, 847), (717, 683, 699), (718, 731, 709), (687, 721, 731), (744, 689, 836, 867), (722, 732, 706), (688, 722, 732), (677, 705, 848, 829), (726, 733, 713), (689, 726, 733), (739, 680, 831, 864), (689, 733, 860, 836), (680, 716, 734), (716, 686, 714), (708, 735, 716), (721, 719, 852, 853), (701, 685, 715), (715, 736, 717), (685, 713, 736), (713, 665, 711), (729, 727, 856, 857), (684, 720, 737), (720, 687, 718), (712, 738, 720), (667, 694, 738), (734, 677, 829, 861), (696, 721, 853, 839), (678, 706, 739), (706, 659, 708), (684, 737, 863, 833), (700, 684, 833, 843), (724, 740, 722), (690, 658, 724), (37, 690, 741), (701, 715, 850, 844), (682, 723, 742), (710, 742, 695), (707, 743, 701), (679, 707, 743), (728, 743, 726), (695, 679, 728), (662, 695, 744), (37, 741, 866, 823), (741, 688, 835, 866), (676, 727, 745), (692, 745, 691), (808, 775, 749, 786), (809, 788, 750, 789), (810, 780, 747, 790), (811, 791, 754, 782), (812, 792, 763, 793), (813, 784, 756, 794), (814, 795, 758, 774), (815, 796, 764, 797), (816, 787, 759, 798), (817, 799, 761, 777), (818, 800, 765, 801), (819, 776, 760, 802), (820, 803, 762, 778), (821, 804, 766, 805), (822, 768, 752, 806), (791, 807, 770, 754), (763, 794, 807, 791), (794, 756, 772, 807), (795, 808, 786, 758), (764, 798, 808, 795), (798, 759, 775, 808), (799, 809, 789, 761), (765, 802, 809, 799), (802, 760, 788, 809), (803, 810, 790, 762), (766, 806, 810, 803), (806, 752, 780, 810), (775, 811, 782, 749), (759, 793, 811, 775), (793, 763, 791, 811), (787, 812, 793, 759), (750, 778, 812, 787), (778, 762, 792, 812), (792, 813, 794, 763), (762, 790, 813, 792), (790, 747, 784, 813), (771, 814, 774, 38), (755, 797, 814, 771), (797, 764, 795, 814), (783, 815, 797, 755), (746, 777, 815, 783), (777, 761, 796, 815), (796, 816, 798, 764), (761, 789, 816, 796), (789, 750, 787, 816), (779, 817, 777, 746), (751, 801, 817, 779), (801, 765, 799, 817), (767, 818, 801, 751), (39, 773, 818, 767), (773, 757, 800, 818), (800, 819, 802, 765), (757, 785, 819, 800), (785, 748, 776, 819), (788, 820, 778, 750), (760, 805, 820, 788), (805, 766, 803, 820), (776, 821, 805, 760), (748, 781, 821, 776), (781, 753, 804, 821), (804, 822, 806, 766), (753, 769, 822, 804), (769, 199, 768, 822), (705, 696, 839, 848), (688, 732, 859, 835), (709, 731, 661), (706, 732, 659), (713, 733, 665), (698, 37, 823, 841), (716, 735, 686), (717, 736, 683), (658, 702, 845, 825), (720, 738, 687), (681, 697, 840, 832), (703, 665, 828, 846), (717, 699, 842, 851), (695, 742, 679), (701, 743, 685), (740, 658, 825, 865), (691, 745, 675), (677, 714, 693), (714, 686, 730), (196, 693, 837, 824), (681, 718, 709), (718, 687, 731), (731, 721, 696), (678, 722, 706), (699, 196, 824, 842), (679, 725, 707), (685, 726, 713), (719, 694, 838, 852), (675, 729, 703), (661, 696, 705), (727, 704, 847, 856), (734, 716, 714), (680, 708, 716), (708, 659, 735), (665, 733, 860, 828), (697, 700, 843, 840), (715, 685, 736), (736, 713, 711), (36, 700, 697), (707, 701, 844, 849), (737, 720, 718), (684, 712, 720), (712, 667, 738), (738, 694, 719), (687, 719, 721), (735, 659, 826, 862), (739, 706, 708), (667, 702, 694), (724, 658, 740), (688, 724, 722), (741, 690, 724), (703, 729, 857, 846), (742, 723, 725), (710, 682, 742), (662, 710, 695), (740, 678, 830, 865), (728, 679, 743), (689, 728, 726), (744, 695, 728), (678, 739, 864, 830), (676, 704, 727), (745, 727, 729), (692, 676, 745), (197, 692, 691), (682, 698, 723), (858, 842, 824), (859, 849, 826), (860, 846, 828), (862, 850, 834), (834, 851, 858), (853, 831, 839), (855, 859, 849), (857, 860, 846), (839, 861, 848), (826, 844, 862), (843, 863, 840), (838, 830, 852), (852, 864, 853), (845, 865, 838), (825, 845, 865), (854, 835, 855), (847, 867, 856), (856, 836, 857), (841, 866, 854), (837, 858, 824), (848, 861, 829), (840, 863, 832), (853, 864, 831), (838, 865, 830), (854, 866, 835), (856, 867, 836), (858, 851, 842), (855, 835, 859), (857, 836, 860), (839, 831, 861), (862, 844, 850), (834, 850, 851), (843, 833, 863), (852, 830, 864), (841, 823, 866), (826, 849, 844), (847, 827, 867), (723, 698, 841, 854), (694, 702, 845, 838), (680, 734, 861, 831), (725, 723, 854, 855), (715, 717, 851, 850), (730, 686, 834, 858), (693, 730, 858, 837), (686, 735, 862, 834), (877, 883, 889), (874, 37, 690, 658, 702, 667, 712, 684, 700, 36, 502, 501, 34), (878, 664, 323, 324, 325, 326, 327, 328, 329, 330, 331, 332, 333, 334, 335, 336, 337, 338, 339, 371, 370, 369, 368, 367, 366, 365, 364, 363, 362, 361, 360, 359, 358, 357, 356, 355, 354, 353, 352, 383, 382, 381, 380, 379, 378, 377, 376, 375, 374, 373, 372, 340, 341, 342, 343, 344, 345, 346, 347, 348, 349, 350, 351, 320, 321, 322, 656, 663, 660, 666, 657, 870, 873, 869, 871, 868, 888, 887, 889, 877, 875, 876), (1, 872, 870), (1, 870, 34), (657, 874, 34, 870), (876, 0, 35), (38, 879, 35, 522, 524, 525, 526, 527, 528, 529, 530, 531, 532, 533, 39, 767, 751, 779, 746, 783, 755, 771), (650, 654, 71, 72, 73, 74, 75, 76, 77, 78, 79, 80, 46, 47, 48, 49, 50, 51, 52, 53, 54, 55, 56, 57, 58, 59, 60, 61, 67, 68, 69, 70, 649, 655, 651, 653, 110, 109, 108, 107, 106, 105, 104, 103, 102, 101, 66, 65, 100, 99, 98, 97, 96, 95, 94, 93, 92, 91, 90, 89, 88, 87, 86, 85, 37, 874, 657, 666, 660, 663, 656, 664, 878, 879, 38, 652), (891, 3, 868), (868, 888, 891), (4, 5, 6, 7, 8, 9, 480, 479, 893, 892, 895, 890, 894, 891, 888, 887, 889, 883, 881, 885, 880, 886, 882, 884, 456, 458, 20, 21, 22, 23, 24, 25, 26, 27, 28, 29, 30, 31, 32, 33)])
me_plane_001.use_remesh_preserve_volume = False
me_plane_001.use_remesh_preserve_attributes = False
me_plane_001.use_mirror_vertex_groups = False
me_plane_001.update()

# ---- objects
ob_001 = bpy.data.objects.new('планка.001', me_plane_001)
ob_lamp = bpy.data.objects.new('Lamp', light_lamp)
ob_camera = bpy.data.objects.new('Camera', cam_camera)

# ---- transforms, parenting, visibility, modifiers, constraints
ob_001.location = (0.0, 0.0, 0.0)
ob_001.lineart.crease_threshold = 0.0
_m = ob_001.modifiers.new('Boolean', 'BOOLEAN')
_m.operation = 'UNION'
_m.solver = 'FAST'
ob_lamp.location = (4.076, 1.005, 5.904)
ob_lamp.rotation_euler = (0.6503, 0.05522, 1.866)
ob_lamp.lock_rotations_4d = False
ob_lamp.empty_display_type = 'ARROWS'
ob_lamp.color = (0.0, 0.0, 0.0, 0.0)
ob_lamp.lineart.crease_threshold = 0.0
ob_camera.location = (7.481, -6.508, 5.344)
ob_camera.rotation_euler = (1.109, 0.01082, 0.8149)
ob_camera.lock_rotations_4d = False
ob_camera.empty_display_type = 'ARROWS'
ob_camera.color = (0.0, 0.0, 0.0, 0.0)
ob_camera.display_type = 'WIRE'
ob_camera.lineart.crease_threshold = 0.0

# ---- collection membership
col_collection_1.objects.link(ob_001)
col_collection_1.objects.link(ob_lamp)
col_collection_1.objects.link(ob_camera)

# ---- scene / render settings (as saved in the file)
scene.camera = ob_camera
scene.frame_start = 1; scene.frame_end = 250; scene.frame_set(30)
scene.render.engine = 'BLENDER_EEVEE_NEXT'
scene.render.image_settings.compression = 90
scene.render.resolution_percentage = 50
scene.render.dither_intensity = 0.0
scene.cycles.use_denoising = False
scene.cycles.samples = 10
scene.cycles.sampling_pattern = 'TABULATED_SOBOL'
scene.cycles.light_sampling_threshold = 0.0
scene.cycles.use_adaptive_sampling = False
scene.cycles.use_light_tree = False
scene.cycles.blur_glossy = 0.0
scene.cycles.volume_bounces = 1
scene.cycles.pixel_filter_type = 'GAUSSIAN'
scene.cycles.sample_clamp_indirect = 0.0
scene.view_settings.view_transform = 'Standard'
bpy.context.view_layer.update()
